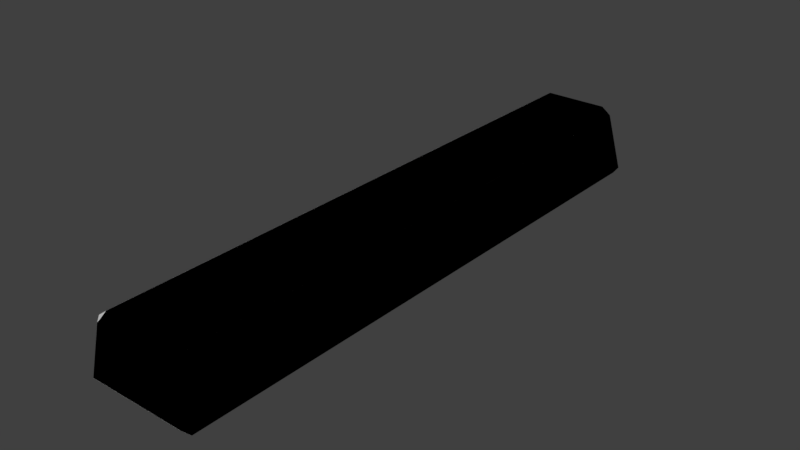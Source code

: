 # Source: concrete.blend  (saved by Blender 2.79.0; exported with 4.5.12 LTS)
import bpy
from mathutils import Matrix  # noqa: F401  (used for matrix-valued properties, if any)

bpy.ops.wm.read_factory_settings(use_empty=True)
scene = bpy.context.scene
scene.name = 'Scene'

# ---- collections
col_collection_1 = bpy.data.collections.new('Collection 1'); scene.collection.children.link(col_collection_1)

# ---- images (referenced by path relative to the original .blend; pixels are not part of the script)
import os
ASSET_DIR = os.environ.get("B2B_ASSET_DIR", "")  # directory of the original .blend (textures are referenced by path, not embedded)
HERE = os.path.dirname(os.path.abspath(__file__))  # packed textures are extracted next to this script under _unpacked/

def load_image(name, relpath, width, height, colorspace="sRGB"):
    """Load a texture the original file referenced (path relative to the .blend, or extracted next to this script)."""
    p = next((c for c in (os.path.join(HERE, relpath), os.path.join(ASSET_DIR, relpath)) if relpath and os.path.exists(c)), "")
    if p:
        img = bpy.data.images.load(p, check_existing=True)
        img.name = name
    else:  # same state as the original file: an image datablock whose file is absent (Cycles renders it pink)
        img = bpy.data.images.new(name, width, height)
        img.source = "FILE"
        img.filepath = "//" + (relpath or name)
    img.colorspace_settings.name = colorspace
    return img
img_concrete_png = load_image('concrete.png', 'concrete.png', 1024, 1024, 'sRGB')

# ---- materials (node trees are filled in below, after node groups)
mat_material = bpy.data.materials.new('Material')
mat_material.alpha_threshold = 0.0
mat_material.roughness = 0.5

# ---- node groups
ng_gltf_metallic_roughness = bpy.data.node_groups.new('glTF Metallic Roughness', 'ShaderNodeTree')
_N = ng_gltf_metallic_roughness.nodes; _L = ng_gltf_metallic_roughness.links

# ---- material node trees
mat_material.use_nodes = True; mat_material.node_tree.nodes.clear()
_N = mat_material.node_tree.nodes; _L = mat_material.node_tree.links
n0 = _N.new('ShaderNodeOutputMaterial'); n0.name = 'Material Output'; n0.location = (460, 300)
n1 = _N.new('ShaderNodeGroup'); n1.name = 'Group'; n1.location = (240, 430)
n1.node_tree = ng_gltf_metallic_roughness
n1.inputs[1].default_value = (1.0, 1.0, 1.0, 1.0)
n1.inputs[2].default_value = (1.0, 1.0, 1.0, 1.0)
n1.inputs[3].default_value = 0.0
n1.inputs[4].default_value = 0.6
n1.inputs[5].default_value = (0.5, 0.5, 1.0, 1.0)
n1.inputs[6].default_value = 1.0
n1.inputs[7].default_value = (1.0, 1.0, 1.0, 1.0)
n1.inputs[8].default_value = 1.0
n1.inputs[9].default_value = (1.0, 1.0, 1.0, 1.0)
n1.inputs[10].default_value = (0.0, 0.0, 0.0, 1.0)
n1.inputs[11].default_value = 1.0
n1.inputs[12].default_value = 0.5
n1.inputs[13].default_value = 0.0
n1.inputs[14].default_value = 0.0
n1.inputs[15].default_value = 0.0
n1.inputs[16].default_value = (0.0, 0.0, 0.0, 1.0)
n2 = _N.new('ShaderNodeTexImage'); n2.name = 'Image Texture'; n2.location = (10, 300)
n2.width = 140
n2.image = img_concrete_png
_L.new(n1.outputs[0], n0.inputs[0])
_L.new(n2.outputs[0], n1.inputs[0])
n0.is_active_output = True

# ---- world
world_world = bpy.data.worlds.new('World'); scene.world = world_world
world_world.color = (0.05088, 0.05088, 0.05088)
world_world.use_sun_shadow = False
world_world.sun_shadow_jitter_overblur = 0.0
world_world.cycles.sampling_method = 'MANUAL'

# ---- meshes
me_mesh_hull = bpy.data.meshes.new('mesh_hull')
me_mesh_hull.from_pydata([(-0.1777, 1.607, 0.2138), (-0.188, 1.649, 0.1715), (0.1877, 1.649, 0.1715), (0.1774, -1.607, 0.2138), (0.1774, 1.607, 0.2138), (-0.2318, 1.607, 0.1732), (-0.2318, -1.607, 0.1732), (-0.3182, -1.607, -0.1302), (-0.2877, 1.607, -0.171), (-0.3182, 1.607, -0.1302), (0.2734, 1.649, -0.1287), (-0.2737, 1.649, -0.1287), (0.2315, 1.607, 0.1732), (0.3179, -1.607, -0.1302), (0.2315, -1.607, 0.1732), (0.2734, -1.649, -0.1287), (-0.1777, -1.607, 0.2138), (-0.188, -1.649, 0.1715), (-0.2737, -1.649, -0.1287), (0.2874, 1.607, -0.171), (0.3179, 1.607, -0.1302), (-0.2877, -1.607, -0.171), (0.2874, -1.607, -0.171), (0.1877, -1.649, 0.1715)], [], [(22, 21, 8, 19), (17, 18, 15, 23), (10, 20, 19), (14, 13, 20, 12), (3, 14, 12, 4), (19, 8, 11, 10), (14, 3, 23), (5, 6, 16, 0), (1, 11, 9, 5), (14, 23, 15, 13), (13, 22, 19, 20), (6, 7, 18, 17), (17, 16, 6), (2, 4, 12), (18, 21, 22, 15), (11, 8, 9), (1, 2, 10, 11), (13, 15, 22), (0, 16, 3, 4), (1, 0, 4, 2), (12, 20, 10, 2), (21, 18, 7), (9, 7, 6, 5), (0, 1, 5), (16, 17, 23, 3), (9, 8, 21, 7)])
me_mesh_hull.use_remesh_preserve_volume = False
me_mesh_hull.use_remesh_preserve_attributes = False
me_mesh_hull.use_mirror_vertex_groups = False
me_mesh_hull.update()
me_mesh0_001 = bpy.data.meshes.new('mesh0.001')
me_mesh0_001.from_pydata([(0.1879, 1.649, 0.1716), (0.2737, 1.649, -0.1285), (-0.2737, 1.649, -0.1285), (-0.1879, 1.649, 0.1716), (0.1879, -1.649, 0.1716), (-0.1879, -1.649, 0.1716), (-0.2737, -1.649, -0.1285), (0.2737, -1.649, -0.1285), (0.2315, 1.607, 0.1732), (0.2315, -1.607, 0.1732), (0.3182, -1.607, -0.1302), (0.3182, 1.607, -0.1302), (0.2875, 1.607, -0.1709), (0.2875, -1.607, -0.1709), (-0.2875, -1.607, -0.1709), (-0.2875, 1.607, -0.1709), (-0.3182, 1.607, -0.1302), (-0.3182, -1.607, -0.1302), (-0.2315, -1.607, 0.1732), (-0.2315, 1.607, 0.1732), (0.1775, -1.607, 0.2139), (0.1775, 1.607, 0.2139), (-0.1775, 1.607, 0.2139), (-0.1775, -1.607, 0.2139), (0.1879, 1.649, 0.1716), (0.2315, 1.607, 0.1732), (0.3182, 1.607, -0.1302), (0.2737, 1.649, -0.1285), (-0.2737, 1.649, -0.1285), (0.2737, 1.649, -0.1285), (0.2875, 1.607, -0.1709), (-0.2875, 1.607, -0.1709), (-0.2737, 1.649, -0.1285), (-0.3182, 1.607, -0.1302), (-0.2315, 1.607, 0.1732), (-0.1879, 1.649, 0.1716), (0.1879, 1.649, 0.1716), (-0.1879, 1.649, 0.1716), (-0.1775, 1.607, 0.2139), (0.1775, 1.607, 0.2139), (0.1879, -1.649, 0.1716), (0.1775, -1.607, 0.2139), (-0.1775, -1.607, 0.2139), (-0.1879, -1.649, 0.1716), (-0.2737, -1.649, -0.1285), (-0.1879, -1.649, 0.1716), (-0.2315, -1.607, 0.1732), (-0.3182, -1.607, -0.1302), (0.2737, -1.649, -0.1285), (-0.2737, -1.649, -0.1285), (-0.2875, -1.607, -0.1709), (0.2875, -1.607, -0.1709), (0.2737, -1.649, -0.1285), (0.3182, -1.607, -0.1302), (0.2315, -1.607, 0.1732), (0.1879, -1.649, 0.1716), (0.2315, -1.607, 0.1732), (0.2315, 1.607, 0.1732), (0.1775, 1.607, 0.2139), (0.1775, -1.607, 0.2139), (0.3182, -1.607, -0.1302), (0.2875, -1.607, -0.1709), (0.2875, 1.607, -0.1709), (0.3182, 1.607, -0.1302), (-0.2875, 1.607, -0.1709), (-0.2875, -1.607, -0.1709), (-0.3182, -1.607, -0.1302), (-0.3182, 1.607, -0.1302), (-0.2315, -1.607, 0.1732), (-0.1775, -1.607, 0.2139), (-0.1775, 1.607, 0.2139), (-0.2315, 1.607, 0.1732), (0.1879, 1.649, 0.1716), (0.1775, 1.607, 0.2139), (0.2315, 1.607, 0.1732), (0.2737, 1.649, -0.1285), (0.3182, 1.607, -0.1302), (0.2875, 1.607, -0.1709), (-0.2737, 1.649, -0.1285), (-0.2875, 1.607, -0.1709), (-0.3182, 1.607, -0.1302), (-0.1879, 1.649, 0.1716), (-0.2315, 1.607, 0.1732), (-0.1775, 1.607, 0.2139), (0.1879, -1.649, 0.1716), (0.2315, -1.607, 0.1732), (0.1775, -1.607, 0.2139), (-0.1879, -1.649, 0.1716), (-0.1775, -1.607, 0.2139), (-0.2315, -1.607, 0.1732), (-0.2737, -1.649, -0.1285), (-0.3182, -1.607, -0.1302), (-0.2875, -1.607, -0.1709), (0.2737, -1.649, -0.1285), (0.2875, -1.607, -0.1709), (0.3182, -1.607, -0.1302)], [], [(0, 1, 3), (3, 1, 2), (4, 5, 7), (7, 5, 6), (8, 9, 11), (11, 9, 10), (12, 13, 15), (15, 13, 14), (16, 17, 19), (19, 17, 18), (20, 21, 22), (22, 23, 20), (24, 25, 27), (27, 25, 26), (28, 29, 31), (31, 29, 30), (32, 33, 34), (34, 35, 32), (36, 37, 39), (39, 37, 38), (40, 41, 42), (42, 43, 40), (44, 45, 46), (46, 47, 44), (48, 49, 50), (50, 51, 48), (52, 53, 54), (54, 55, 52), (56, 57, 59), (59, 57, 58), (60, 61, 62), (62, 63, 60), (64, 65, 67), (67, 65, 66), (68, 69, 71), (71, 69, 70), (72, 73, 74), (75, 76, 77), (78, 79, 80), (81, 82, 83), (84, 85, 86), (87, 88, 89), (90, 91, 92), (93, 94, 95)])
_uv = me_mesh0_001.uv_layers.new(name='UVMap')
_uv.uv.foreach_set('vector', [1.568, 0.7246, 1.395, 0.6758, 1.568, 0.9434, 1.568, 0.9434, 1.395, 0.6758, 1.395, 0.9922, 1.568, 0.7246, 1.568, 0.9434, 1.395, 0.6758, 1.395, 0.6758, 1.568, 0.9434, 1.395, 0.9922, 1.373, 0.6445, -0.4922, 0.6445, 1.373, 0.4688, 1.373, 0.4688, -0.4922, 0.6445, -0.4922, 0.4688, -0.4922, 0.668, 1.369, 0.668, -0.4922, 1.0, -0.4922, 1.0, 1.369, 0.668, 1.369, 1.0, -0.4902, 0.03711, 1.377, 0.03711, -0.4902, 0.2129, -0.4902, 0.2129, 1.377, 0.03711, 1.377, 0.2129, 1.377, 0.4434, -0.4922, 0.4434, -0.4922, 0.2383, -0.4922, 0.2383, 1.377, 0.2383, 1.377, 0.4434, 1.398, 0.6426, 1.373, 0.6445, 1.398, 0.4688, 1.398, 0.4688, 1.373, 0.6445, 1.373, 0.4688, -0.5156, 0.9922, -0.5156, 0.6758, -0.4922, 1.0, -0.4922, 1.0, -0.5156, 0.6758, -0.4922, 0.668, -0.5156, 0.03906, -0.4902, 0.03711, -0.4902, 0.2129, -0.4902, 0.2129, -0.5156, 0.2129, -0.5156, 0.03906, -0.5156, 0.4492, -0.5156, 0.2305, -0.4922, 0.4434, -0.4922, 0.4434, -0.5156, 0.2305, -0.4922, 0.2383, 1.4, 0.4492, 1.377, 0.4434, 1.377, 0.2383, 1.377, 0.2383, 1.4, 0.2305, 1.4, 0.4492, 1.4, 0.03906, 1.4, 0.2129, 1.377, 0.2129, 1.377, 0.2129, 1.377, 0.03711, 1.4, 0.03906, 1.395, 0.6758, 1.395, 0.9922, 1.369, 1.0, 1.369, 1.0, 1.369, 0.668, 1.395, 0.6758, -0.5156, 0.4688, -0.4922, 0.4688, -0.4922, 0.6445, -0.4922, 0.6445, -0.5156, 0.6426, -0.5156, 0.4688, -0.4922, 0.6445, 1.373, 0.6445, -0.4922, 0.668, -0.4922, 0.668, 1.373, 0.6445, 1.373, 0.668, -0.4922, 0.4688, -0.4922, 0.4453, 1.373, 0.4453, 1.373, 0.4453, 1.373, 0.4688, -0.4922, 0.4688, -0.4902, 0.01367, 1.377, 0.01367, -0.4902, 0.03711, -0.4902, 0.03711, 1.377, 0.01367, 1.377, 0.03711, 1.377, 0.2129, 1.377, 0.2383, -0.4902, 0.2129, -0.4902, 0.2129, 1.377, 0.2383, -0.4902, 0.2383, 1.398, 0.6426, 1.373, 0.668, 1.373, 0.6445, 1.398, 0.4688, 1.373, 0.4688, 1.373, 0.4453, -0.5156, 0.03906, -0.4902, 0.01367, -0.4902, 0.03711, -0.5156, 0.2129, -0.4902, 0.2129, -0.4902, 0.2383, -0.5156, 0.6426, -0.4922, 0.6445, -0.4922, 0.668, 1.4, 0.2129, 1.377, 0.2383, 1.377, 0.2129, 1.4, 0.03906, 1.377, 0.03711, 1.377, 0.01367, -0.5156, 0.4688, -0.4922, 0.4453, -0.4922, 0.4688])
me_mesh0_001.materials.append(mat_material)
me_mesh0_001.use_remesh_preserve_volume = False
me_mesh0_001.use_remesh_preserve_attributes = False
me_mesh0_001.use_mirror_vertex_groups = False
me_mesh0_001.update()

# ---- objects
ob_obj_hull_convcolonly = bpy.data.objects.new('obj_hull-convcolonly', me_mesh_hull)
ob_obj0 = bpy.data.objects.new('obj0', me_mesh0_001)

# ---- transforms, parenting, visibility, modifiers, constraints
ob_obj_hull_convcolonly.location = (0.0, -0.0, 0.0)
ob_obj_hull_convcolonly.display_type = 'WIRE'
ob_obj_hull_convcolonly.show_in_front = True
ob_obj_hull_convcolonly.lineart.crease_threshold = 0.0
ob_obj0.location = (0.0, 0.0, 0.0)
ob_obj0.lineart.crease_threshold = 0.0

# ---- collection membership
col_collection_1.objects.link(ob_obj_hull_convcolonly)
col_collection_1.objects.link(ob_obj0)

# ---- scene / render settings (as saved in the file)
scene.frame_start = 1; scene.frame_end = 250; scene.frame_set(1)
scene.render.engine = 'CYCLES'
scene.render.resolution_percentage = 50
scene.render.dither_intensity = 0.0
scene.cycles.use_denoising = False
scene.cycles.samples = 128
scene.cycles.sampling_pattern = 'TABULATED_SOBOL'
scene.cycles.use_adaptive_sampling = False
scene.cycles.use_light_tree = False
scene.cycles.blur_glossy = 0.0
scene.cycles.sample_clamp_indirect = 0.0
scene.view_settings.view_transform = 'Standard'
bpy.context.view_layer.update()

# ---- added for rendering (the .blend has no active camera and no usable light): camera, sun
cam_auto = bpy.data.cameras.new('AutoCamera')
cam_auto.lens = 50.0
cam_auto.sensor_width = 36.0
cam_auto.clip_end = 1000.0
ob_auto_camera = bpy.data.objects.new('AutoCamera', cam_auto)
scene.collection.objects.link(ob_auto_camera)
ob_auto_camera.location = (3.12817, -3.75376, 2.52401)
ob_auto_camera.rotation_euler = (1.09748, -7.21219e-08, 0.694738)
scene.camera = ob_auto_camera
light_auto_sun = bpy.data.lights.new('AutoSun', 'SUN')
light_auto_sun.energy = 3.0
light_auto_sun.angle = 0.0523599
ob_auto_sun = bpy.data.objects.new('AutoSun', light_auto_sun)
scene.collection.objects.link(ob_auto_sun)
ob_auto_sun.rotation_euler = (0.872665, 0.174533, 0.523599)
bpy.context.view_layer.update()
